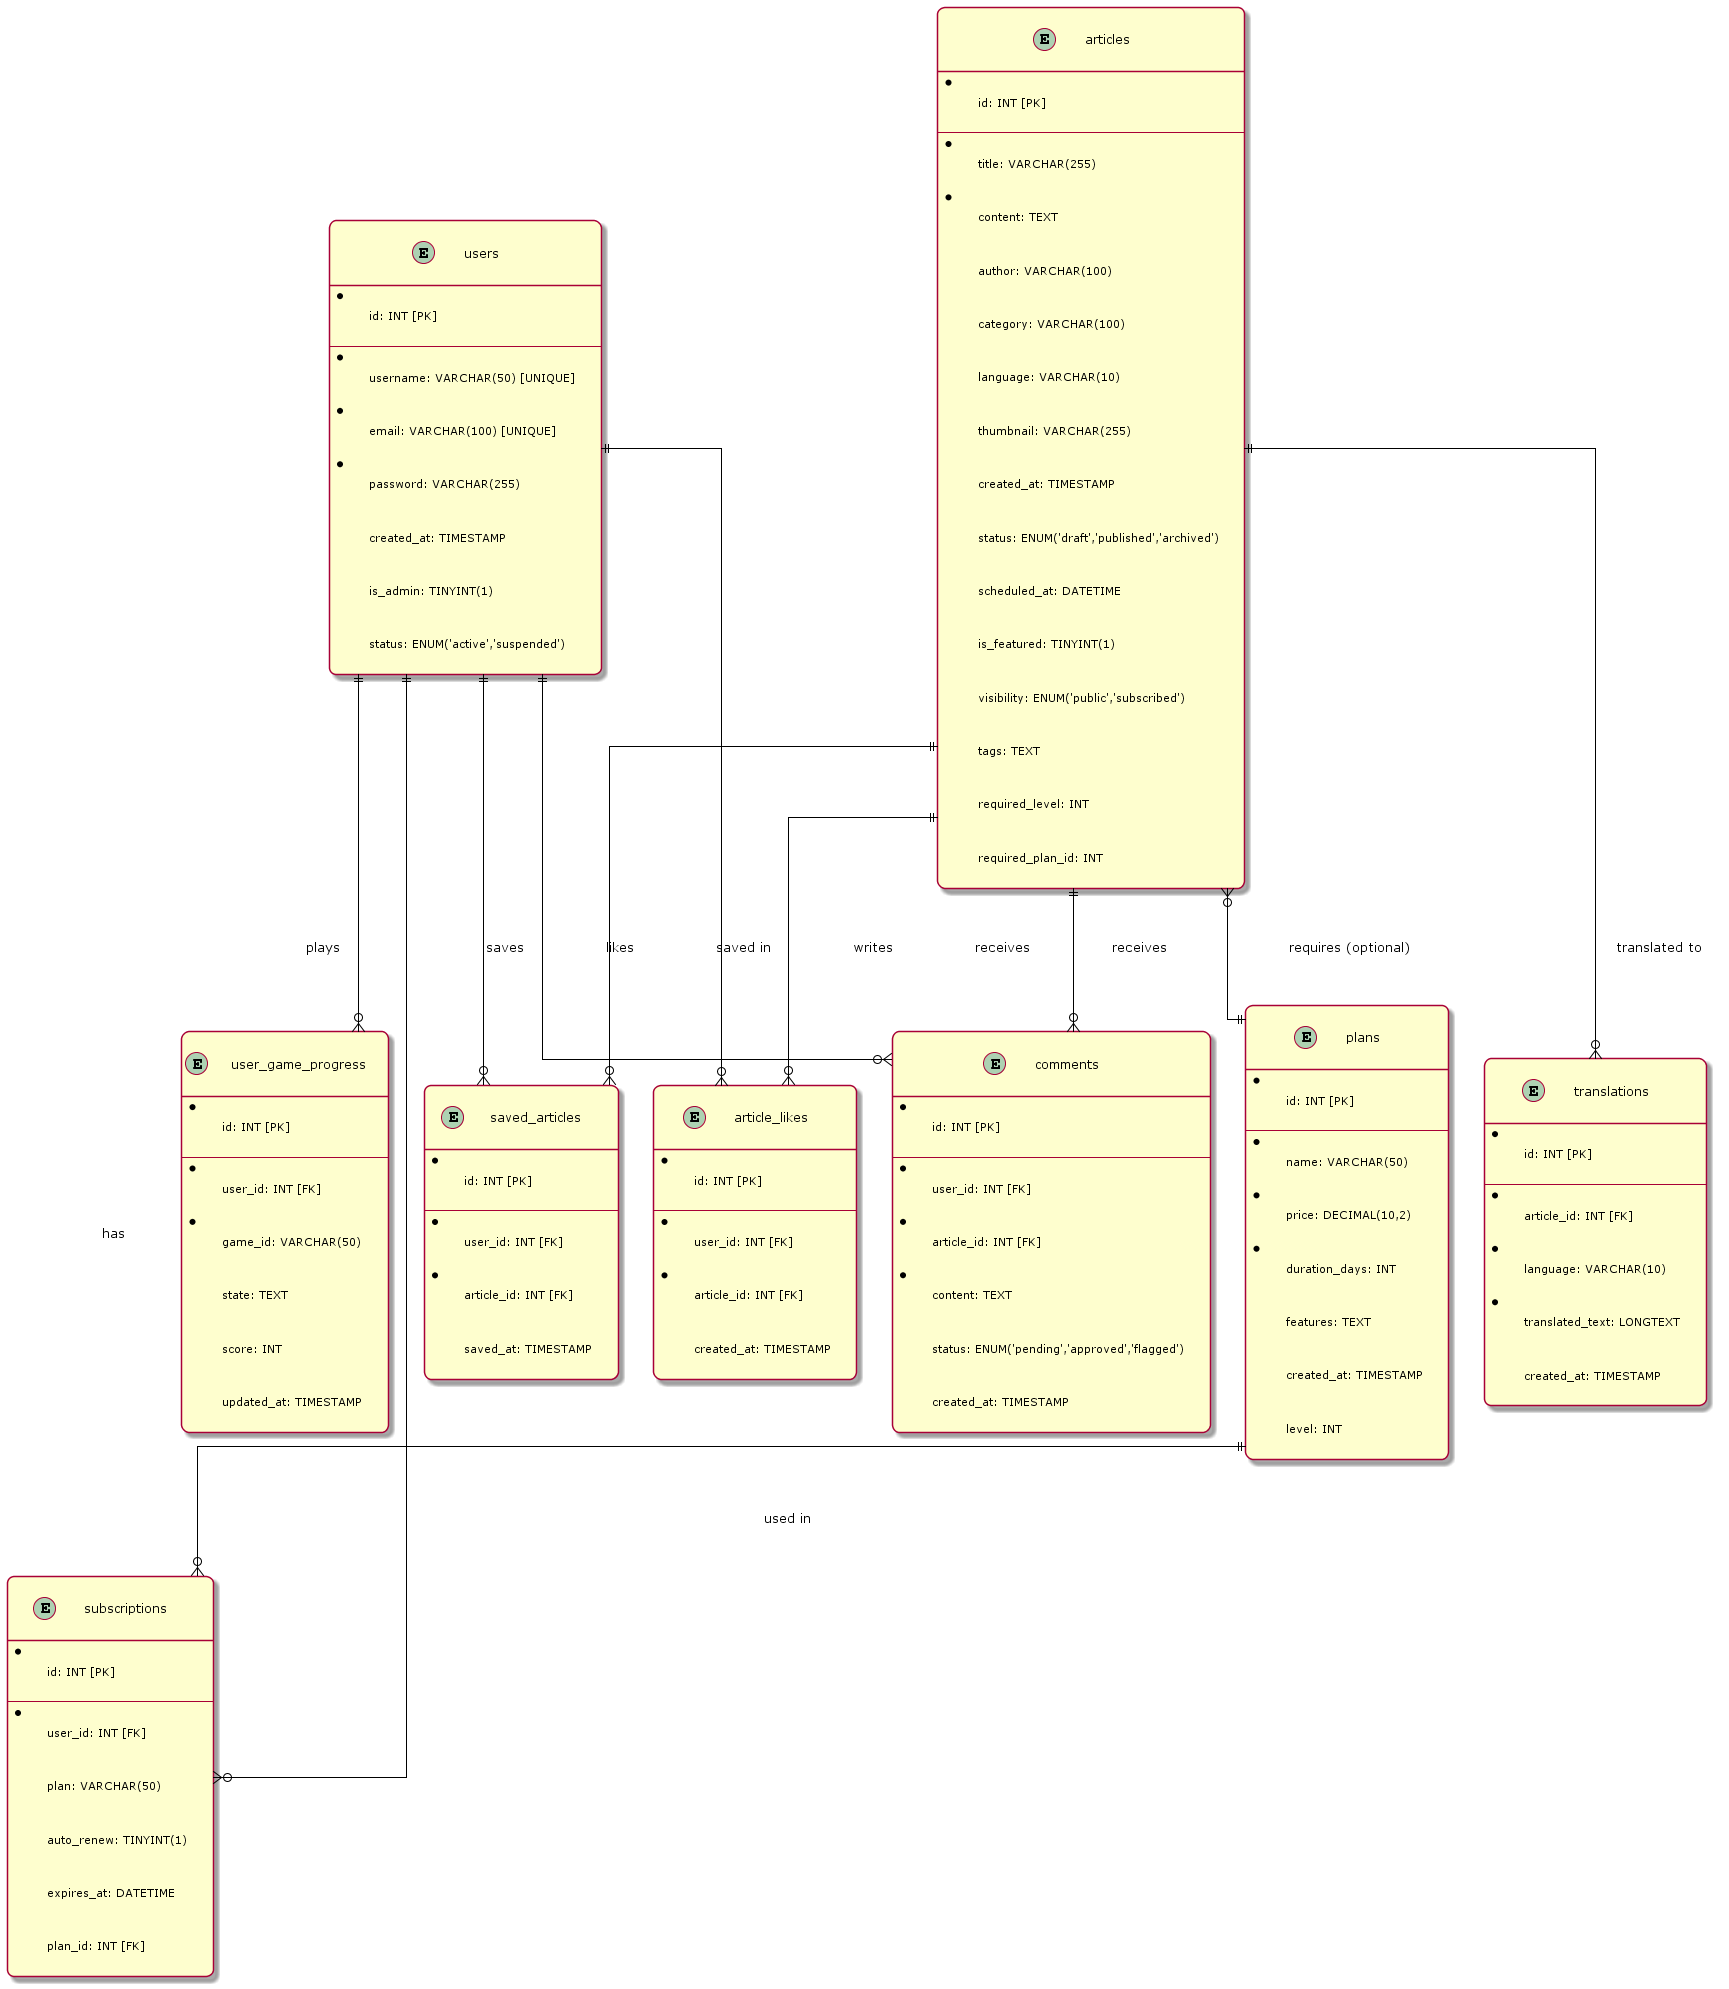

The diagram above was rendered by PlantUML. Its source (embedded in the PNG):
@startuml News Platform Database Schema

skinparam {
  DefaultFontName Verdana
  ActivityShape rounded
  Linetype ortho
  ArrowColor black
  DiamondBackgroundColor black
  DiamondFontColor white
  SwimlaneBorderColor #87CEEB
  Padding 20
  RoundCorner 15
}

' Users Table
entity "users" as users {
  *id: INT [PK]
  --
  *username: VARCHAR(50) [UNIQUE]
  *email: VARCHAR(100) [UNIQUE]
  *password: VARCHAR(255)
  created_at: TIMESTAMP
  is_admin: TINYINT(1)
  status: ENUM('active','suspended')
}

' Articles Table
entity "articles" as articles {
  *id: INT [PK]
  --
  *title: VARCHAR(255)
  *content: TEXT
  author: VARCHAR(100)
  category: VARCHAR(100)
  language: VARCHAR(10)
  thumbnail: VARCHAR(255)
  created_at: TIMESTAMP
  status: ENUM('draft','published','archived')
  scheduled_at: DATETIME
  is_featured: TINYINT(1)
  visibility: ENUM('public','subscribed')
  tags: TEXT
  required_level: INT
  required_plan_id: INT
}

' Plans Table
entity "plans" as plans {
  *id: INT [PK]
  --
  *name: VARCHAR(50)
  *price: DECIMAL(10,2)
  *duration_days: INT
  features: TEXT
  created_at: TIMESTAMP
  level: INT
}

' Subscriptions Table
entity "subscriptions" as subscriptions {
  *id: INT [PK]
  --
  *user_id: INT [FK]
  plan: VARCHAR(50)
  auto_renew: TINYINT(1)
  expires_at: DATETIME
  plan_id: INT [FK]
}

' Comments Table
entity "comments" as comments {
  *id: INT [PK]
  --
  *user_id: INT [FK]
  *article_id: INT [FK]
  *content: TEXT
  status: ENUM('pending','approved','flagged')
  created_at: TIMESTAMP
}

' Article Likes Table
entity "article_likes" as article_likes {
  *id: INT [PK]
  --
  *user_id: INT [FK]
  *article_id: INT [FK]
  created_at: TIMESTAMP
}

' Saved Articles Table
entity "saved_articles" as saved_articles {
  *id: INT [PK]
  --
  *user_id: INT [FK]
  *article_id: INT [FK]
  saved_at: TIMESTAMP
}

' Translations Table
entity "translations" as translations {
  *id: INT [PK]
  --
  *article_id: INT [FK]
  *language: VARCHAR(10)
  *translated_text: LONGTEXT
  created_at: TIMESTAMP
}

' User Game Progress Table
entity "user_game_progress" as user_game_progress {
  *id: INT [PK]
  --
  *user_id: INT [FK]
  *game_id: VARCHAR(50)
  state: TEXT
  score: INT
  updated_at: TIMESTAMP
}

' Relationships
users ||--o{ subscriptions : "has"
users ||--o{ comments : "writes"
users ||--o{ article_likes : "likes"
users ||--o{ saved_articles : "saves"
users ||--o{ user_game_progress : "plays"

articles ||--o{ comments : "receives"
articles ||--o{ article_likes : "receives"
articles ||--o{ saved_articles : "saved in"
articles ||--o{ translations : "translated to"

plans ||--o{ subscriptions : "used in"
articles }o--|| plans : "requires (optional)"



@enduml